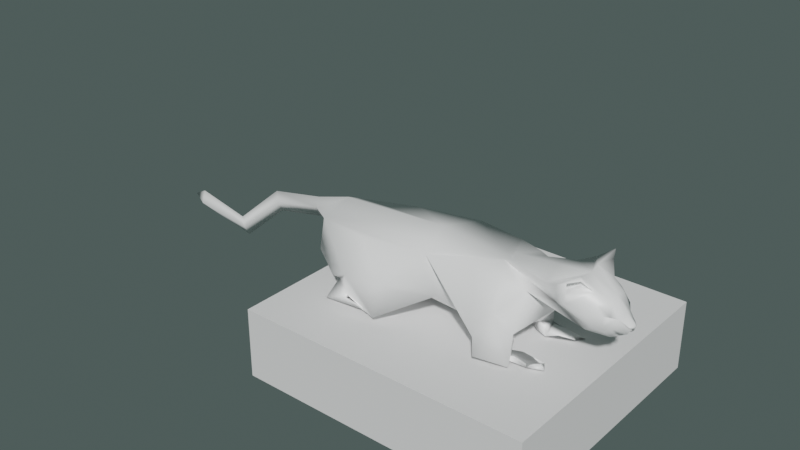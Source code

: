 # Source: Cat.blend  (saved by Blender 4.1.24; exported with 4.5.12 LTS)
import bpy
from mathutils import Matrix  # noqa: F401  (used for matrix-valued properties, if any)

bpy.ops.wm.read_factory_settings(use_empty=True)
scene = bpy.context.scene
scene.name = 'Scene'

# ---- collections
col_collection = bpy.data.collections.new('Collection'); scene.collection.children.link(col_collection)

# ---- materials (node trees are filled in below, after node groups)
mat_material = bpy.data.materials.new('Material')
mat_material.alpha_threshold = 0.0
mat_material.use_transparent_shadow = False
mat_material.line_color = (0.0, 0.0, 0.0, 1.0)

# ---- material node trees
mat_material.use_nodes = True; mat_material.node_tree.nodes.clear()
_N = mat_material.node_tree.nodes; _L = mat_material.node_tree.links
n0 = _N.new('ShaderNodeOutputMaterial'); n0.name = 'Material Output'; n0.location = (300, 300)
n1 = _N.new('ShaderNodeBsdfPrincipled'); n1.name = 'Principled BSDF'; n1.location = (10, 300)
n1.distribution = 'GGX'
n1.subsurface_method = 'RANDOM_WALK_SKIN'
n1.inputs[0].default_value = (1.0, 1.0, 1.0, 1.0)
n1.inputs[2].default_value = 0.4408
n1.inputs[3].default_value = 1.45
n1.inputs[13].default_value = 1.0
n1.inputs[27].default_value = (0.0, 0.0, 0.0, 1.0)
n1.inputs[28].default_value = 1.0
_L.new(n1.outputs[0], n0.inputs[0])
n0.is_active_output = True

# ---- world
world_world = bpy.data.worlds.new('World'); scene.world = world_world
world_world.color = (0.06278, 0.08712, 0.08261)
world_world.use_sun_shadow = False
world_world.sun_shadow_jitter_overblur = 0.0

# ---- meshes
me_cube = bpy.data.meshes.new('Cube')
me_cube.from_pydata([(3.231, 0.0, 1.465), (2.529, 0.0, -1.782), (3.37, -1.791, 0.9974), (3.99, -0.8755, -0.7898), (-4.851, -0.1443, -1.699), (-2.078, 0.0, -0.198), (-1.244, -0.8626, 0.7304), (5.3, 0.0, 0.4192), (4.484, -1.166, 0.6578), (6.864, 0.0, -0.3226), (6.106, -1.295, 0.6147), (6.215, 0.0, 1.588), (6.546, -1.2, 1.348), (6.733, -0.6345, 0.3479), (7.499, 0.0, 1.616), (7.935, 0.0, 0.2589), (7.427, -1.374, 1.995), (-1.843, -1.054, -0.5147), (5.85, -1.303, -3.709), (0.7902, -2.027, -0.6525), (4.879, -1.875, -1.541), (4.703, -0.352, -2.056), (6.044, -0.9326, -1.307), (5.903, -0.6019, -1.094), (5.204, -1.629, -2.418), (5.994, -1.101, -2.161), (5.914, -0.6458, -2.077), (-0.01056, -1.374, -1.162), (-0.05133, 0.0, -1.299), (2.594, -2.288, -2.109), (-0.2921, -0.5354, -1.575), (2.47, -0.514, -2.165), (5.147, -0.5067, -2.667), (6.431, -1.165, -3.48), (6.223, -0.5741, -3.536), (5.701, -0.8902, -3.8), (4.81, 0.0, -1.577), (-0.9298, -0.4828, -2.065), (-0.7848, -1.149, -1.721), (0.1584, -1.277, -2.176), (0.1489, -0.8649, -2.241), (-0.3246, -0.9494, -3.273), (-0.4242, -1.597, -2.931), (0.5262, -1.73, -2.757), (0.4972, -1.14, -2.745), (-0.8907, 0.0, -0.171), (-1.294, -0.2398, 0.4922), (-1.554, 0.0, 0.5529), (-3.519, -0.3185, 0.5153), (-7.654, 0.0, -1.018), (-3.921, 0.0, -0.02315), (-4.019, 0.0, 0.9536), (-4.802, 0.0, -2.351), (-5.408, 0.0, -1.578), (-7.655, 0.0, -1.029), (-7.357, -0.4087, -0.9578), (-7.624, 0.0, -0.05615), (8.669, 0.0, 0.5569), (7.621, -0.5302, -0.006495), (7.437, 0.0, -0.02795), (7.105, -0.9824, 0.8332), (8.442, 0.0, 0.8052), (8.252, -0.5338, 0.4459), (8.026, -0.3178, 0.76), (8.021, -0.6424, 0.8059), (8.358, -0.1864, 0.6137), (8.185, -0.526, 0.7995), (8.22, -0.531, 0.7568), (8.639, 0.0, 0.2931), (8.419, -0.03064, 0.4936), (7.039, -0.1587, 1.61), (6.752, -1.066, 1.298), (7.838, -0.4901, 1.301), (7.322, -0.01119, 1.345), (8.127, -0.4754, 0.487), (8.396, -0.1341, 0.1115), (8.699, 0.0, 0.3043), (8.274, 0.0, 0.2754), (8.468, 0.1455, 0.245), (8.511, 0.0, 0.03877), (8.679, -0.07367, 0.4237), (8.547, -0.2276, 0.4618), (8.623, -0.05107, 0.3962), (8.098, -0.3598, 0.1656), (8.186, -0.3723, 0.2485), (6.658, -1.201, 1.043), (7.048, -1.026, 1.577), (6.072, -0.9936, -3.773), (3.964, -0.601, -1.014), (1.452, -0.7138, -1.01), (1.114, -1.488, -4.064), (1.076, -1.983, -3.932), (1.355, -1.893, -3.658), (1.312, -1.423, -3.564), (1.323, -1.645, -3.838), (4.426, 0.6787, 1.011), (0.5953, -1.29, 1.063), (1.437, -1.754, -0.4737), (5.313, -0.6926, 1.35), (-1.574, 0.0, 1.072), (5.399, -1.349, -0.1819), (8.648, -0.2256, 0.2332), (8.57, -0.07567, 0.2539), (8.648, 0.0, 0.5275), (8.613, 0.0008139, 0.455), (8.679, 0.0187, 0.4789), (8.591, -0.1767, 0.3797), (8.429, 0.0, 0.1543), (7.866, 0.0, 0.17), (8.17, -0.3222, 0.09263), (7.804, -0.5759, 0.2541), (7.605, -0.8758, 0.5948), (7.55, -0.7504, 1.66), (8.181, 0.0, 1.156), (7.846, -0.6052, 1.149), (8.64, 0.0, 0.2949), (8.217, -0.3806, 0.07597), (8.157, -0.2585, 1.163), (7.258, -0.5351, 1.596), (5.953, -1.045, -1.804), (5.874, -0.647, -1.661), (5.021, -1.753, -2.057), (4.942, -0.4083, -2.409)], [], [(46, 47, 51, 48), (38, 37, 41, 42), (0, 2, 8, 95, 7), (10, 95, 8, 98), (71, 60, 16), (30, 31, 40, 37), (17, 30, 27), (25, 24, 18, 33), (26, 25, 33, 34), (18, 35, 87), (34, 35, 32, 26), (45, 46, 48, 50), (27, 30, 37, 38), (31, 29, 39, 40), (44, 43, 92, 93), (37, 40, 44, 41), (39, 38, 42, 43), (40, 39, 43, 44), (99, 47, 46, 6), (50, 48, 4, 52), (48, 51, 53, 4), (52, 4, 55, 54), (4, 53, 56, 55), (56, 49, 55), (54, 55, 49), (66, 63, 64), (66, 65, 63), (65, 67, 63), (63, 67, 64), (11, 12, 71, 70, 14), (118, 73, 72, 112), (86, 85, 73, 118), (74, 83, 84, 75), (116, 58, 59, 79), (69, 81, 80), (105, 81, 106), (69, 80, 82), (75, 78, 101), (15, 84, 109, 108), (16, 60, 85, 86), (35, 34, 87), (33, 18, 87), (34, 33, 87), (36, 88, 3, 89, 1), (36, 23, 21, 88), (28, 1, 89), (29, 97, 19), (90, 93, 94), (42, 41, 90, 91), (41, 44, 93, 90), (43, 42, 91, 92), (92, 91, 94), (93, 92, 94), (91, 90, 94), (29, 19, 27, 38, 39), (96, 6, 19), (6, 17, 27, 19), (18, 24, 32, 35), (119, 25, 26, 120), (121, 24, 25, 119), (3, 88, 21, 20, 8, 2), (10, 22, 23, 36, 9), (96, 19, 97), (2, 96, 97, 3), (89, 3, 97, 29, 31), (99, 6, 96, 2, 0), (45, 5, 17, 6, 46), (30, 17, 5, 28, 89, 31), (71, 12, 13, 60), (20, 100, 98, 8), (100, 22, 10, 98), (78, 80, 101), (74, 75, 101), (82, 102, 104), (77, 68, 102, 82, 80, 78), (57, 81, 105, 103), (69, 82, 104, 106), (81, 69, 106), (75, 84, 15, 77, 78), (108, 109, 107), (84, 76, 107, 109), (115, 116, 79), (105, 106, 104, 102, 68, 103), (110, 60, 13, 58), (65, 61, 113, 117), (65, 66, 62, 74), (70, 71, 16, 112), (84, 83, 116, 115, 76), (110, 83, 74, 62), (58, 116, 83, 110), (62, 66, 64, 111), (65, 117, 67), (64, 114, 111), (72, 73, 85, 60), (67, 117, 114, 64), (60, 111, 114, 72), (72, 117, 113, 14, 70), (72, 114, 117), (70, 112, 72), (61, 65, 81, 57), (86, 118, 112, 16), (81, 65, 74, 101, 80), (110, 62, 111, 60), (21, 23, 120, 122), (20, 21, 122, 121), (22, 100, 20, 121, 119), (23, 22, 119, 120), (122, 32, 24, 121), (10, 13, 12, 11, 7, 95), (13, 10, 9, 59, 58), (120, 26, 32, 122)])
me_cube.polygons.foreach_set('use_smooth', [True] * 111)
_k = {(65, 67): 0.38039, (65, 66): 0.38039, (64, 66): 0.38039, (64, 67): 0.38039, (16, 112): 0.28235, (16, 60): 0.28235, (57, 81): 0.41961, (72, 112): 0.28235}
me_cube.attributes.new('crease_edge', 'FLOAT', 'EDGE').data.foreach_set('value', [_k.get((min(e.vertices), max(e.vertices)), 0.0) for e in me_cube.edges])
_uv = me_cube.uv_layers.new(name='UVMap')
_uv.uv.foreach_set('vector', [0.875, 0.625, 0.75, 0.5, 0.75, 0.5, 0.875, 0.625, 0.375, 0.0, 0.375, 0.125, 0.375, 0.125, 0.375, 0.0, 0.625, 0.5, 0.625, 0.75, 0.625, 0.75, 0.625, 0.625, 0.625, 0.5, 0.625, 0.75, 0.625, 0.625, 0.625, 0.75, 0.625, 0.75, 0.625, 0.75, 0.5625, 0.75, 0.625, 0.75, 0.125, 0.625, 0.375, 0.625, 0.375, 0.625, 0.125, 0.625, 0.375, 0.0, 0.375, 0.125, 0.375, 0.0, 0.375, 0.75, 0.375, 0.75, 0.375, 0.75, 0.375, 0.75, 0.375, 0.5, 0.375, 0.75, 0.375, 0.75, 0.375, 0.5, 0.375, 0.75, 0.375, 0.625, 0.375, 0.75, 0.375, 0.5, 0.375, 0.625, 0.375, 0.5215, 0.375, 0.5, 0.5, 0.25, 0.625, 0.125, 0.625, 0.125, 0.5, 0.25, 0.375, 0.0, 0.375, 0.125, 0.375, 0.125, 0.375, 0.0, 0.375, 0.625, 0.375, 0.75, 0.375, 0.75, 0.375, 0.625, 0.375, 0.625, 0.375, 0.75, 0.375, 0.75, 0.375, 0.625, 0.125, 0.625, 0.375, 0.625, 0.375, 0.625, 0.125, 0.625, 0.375, 0.75, 0.375, 1.0, 0.375, 1.0, 0.375, 0.75, 0.375, 0.625, 0.375, 0.75, 0.375, 0.75, 0.375, 0.625, 0.6875, 0.5, 0.75, 0.5, 0.875, 0.625, 0.875, 0.75, 0.5, 0.25, 0.625, 0.125, 0.625, 0.125, 0.5, 0.25, 0.875, 0.625, 0.75, 0.5, 0.75, 0.5, 0.875, 0.625, 0.5, 0.25, 0.625, 0.125, 0.625, 0.125, 0.5, 0.25, 0.875, 0.625, 0.75, 0.5, 0.75, 0.5, 0.875, 0.625, 0.75, 0.5, 0.875, 0.5, 0.875, 0.625, 0.5, 0.25, 0.625, 0.125, 0.625, 0.25, 0.4844, 0.625, 0.5, 0.625, 0.4844, 0.6875, 0.4844, 0.625, 0.5156, 0.5625, 0.5, 0.625, 0.5156, 0.5625, 0.5156, 0.625, 0.5, 0.625, 0.5, 0.625, 0.5156, 0.625, 0.4844, 0.6875, 0.625, 0.5, 0.625, 0.75, 0.625, 0.75, 0.625, 0.625, 0.625, 0.5, 0.6016, 0.7031, 0.5938, 0.6875, 0.5938, 0.6875, 0.6094, 0.7188, 0.625, 0.75, 0.5938, 0.75, 0.625, 0.75, 0.625, 0.75, 0.4766, 0.5938, 0.3877, 0.6133, 0.394, 0.6074, 0.4512, 0.5703, 0.2876, 0.4316, 0.1875, 0.3125, 0.0, 0.0, 0.1875, 0.25, 0.4844, 0.5625, 0.4844, 0.5625, 0.4844, 0.5625, 0.4736, 0.5273, 0.4785, 0.5547, 0.473, 0.5474, 0.4844, 0.5625, 0.4844, 0.5625, 0.4609, 0.5312, 0.4512, 0.5703, 0.4258, 0.5469, 0.4634, 0.5816, 0.375, 0.5, 0.394, 0.6074, 0.394, 0.6074, 0.375, 0.5, 0.625, 0.75, 0.5625, 0.75, 0.5938, 0.75, 0.625, 0.75, 0.375, 0.625, 0.375, 0.5, 0.375, 0.625, 0.375, 0.75, 0.375, 0.75, 0.375, 0.75, 0.375, 0.5, 0.375, 0.75, 0.375, 0.5, 0.375, 0.5, 0.375, 0.5, 0.375, 0.75, 0.375, 0.625, 0.375, 0.5, 0.375, 0.5, 0.375, 0.5, 0.375, 0.5, 0.375, 0.5, 0.375, 0.5, 0.375, 0.5, 0.375, 0.625, 0.375, 0.75, 0.375, 0.75, 0.375, 0.75, 0.125, 0.625, 0.375, 0.625, 0.125, 0.625, 0.375, 0.0, 0.375, 0.125, 0.375, 0.125, 0.375, 0.0, 0.125, 0.625, 0.375, 0.625, 0.375, 0.625, 0.125, 0.625, 0.375, 0.75, 0.375, 1.0, 0.375, 1.0, 0.375, 0.75, 0.375, 0.75, 0.375, 1.0, 0.375, 0.75, 0.375, 0.625, 0.375, 0.75, 0.375, 0.625, 0.375, 0.0, 0.375, 0.125, 0.375, 0.0, 0.375, 0.75, 0.375, 0.75, 0.375, 1.0, 0.375, 1.0, 0.375, 0.75, 0.625, 0.875, 0.625, 1.0, 0.375, 0.75, 0.625, 1.0, 0.375, 1.0, 0.375, 1.0, 0.375, 0.75, 0.375, 0.75, 0.375, 0.75, 0.375, 0.5215, 0.375, 0.625, 0.375, 0.75, 0.375, 0.75, 0.375, 0.5, 0.375, 0.5, 0.375, 0.75, 0.375, 0.75, 0.375, 0.75, 0.375, 0.75, 0.375, 0.75, 0.375, 0.5, 0.375, 0.5, 0.375, 0.75, 0.625, 0.75, 0.625, 0.75, 0.625, 0.75, 0.375, 0.75, 0.375, 0.5, 0.375, 0.5, 0.375, 0.5, 0.625, 0.875, 0.375, 0.75, 0.375, 0.75, 0.625, 0.75, 0.625, 0.875, 0.375, 0.75, 0.375, 0.75, 0.375, 0.625, 0.375, 0.75, 0.375, 0.75, 0.375, 0.75, 0.375, 0.625, 0.6875, 0.5, 0.875, 0.75, 0.75, 0.75, 0.625, 0.75, 0.625, 0.5, 0.5, 0.25, 0.375, 0.25, 0.375, 0.0, 0.625, 0.0, 0.625, 0.125, 0.375, 0.125, 0.375, 0.0, 0.125, 0.5, 0.375, 0.5, 0.375, 0.625, 0.375, 0.625, 0.625, 0.75, 0.625, 0.75, 0.375, 0.75, 0.5625, 0.75, 0.375, 0.75, 0.375, 0.75, 0.625, 0.75, 0.625, 0.75, 0.375, 0.75, 0.375, 0.75, 0.625, 0.75, 0.625, 0.75, 0.4258, 0.5469, 0.4805, 0.5781, 0.4634, 0.5816, 0.4766, 0.5938, 0.4512, 0.5703, 0.4634, 0.5816, 0.4609, 0.5312, 0.4668, 0.5391, 0.4727, 0.5469, 0.375, 0.5, 0.4375, 0.5, 0.4668, 0.5391, 0.459, 0.5391, 0.4805, 0.5781, 0.4258, 0.5469, 0.5, 0.5, 0.4785, 0.5547, 0.4736, 0.5273, 0.4688, 0.5, 0.4609, 0.5312, 0.4609, 0.5312, 0.4727, 0.5469, 0.473, 0.5474, 0.4844, 0.5625, 0.4609, 0.5312, 0.473, 0.5474, 0.4512, 0.5703, 0.394, 0.6074, 0.375, 0.5, 0.375, 0.5, 0.4258, 0.5469, 0.375, 0.5, 0.394, 0.6074, 0.375, 0.5, 0.394, 0.6074, 0.375, 0.5, 0.375, 0.5, 0.394, 0.6074, 0.2812, 0.375, 0.2876, 0.4316, 0.1875, 0.25, 0.4736, 0.5273, 0.473, 0.5474, 0.4727, 0.5469, 0.4668, 0.5391, 0.4375, 0.5, 0.4688, 0.5, 0.463, 0.75, 0.5625, 0.75, 0.375, 0.75, 0.375, 0.625, 0.5234, 0.5312, 0.5312, 0.5, 0.5469, 0.5, 0.5703, 0.5938, 0.5156, 0.5625, 0.4844, 0.625, 0.4688, 0.625, 0.4766, 0.5938, 0.625, 0.625, 0.625, 0.75, 0.625, 0.75, 0.6094, 0.7188, 0.394, 0.6074, 0.3877, 0.6133, 0.2876, 0.4316, 0.2812, 0.375, 0.375, 0.5, 0.4886, 0.75, 0.4727, 0.6094, 0.4766, 0.5938, 0.4688, 0.625, 0.1875, 0.3125, 0.2876, 0.4316, 0.4727, 0.6094, 0.4886, 0.75, 0.4688, 0.625, 0.4844, 0.625, 0.4844, 0.6875, 0.4871, 0.6984, 0.5234, 0.5312, 0.5703, 0.5938, 0.5156, 0.625, 0.4844, 0.6875, 0.5563, 0.6687, 0.4871, 0.6984, 0.5938, 0.6875, 0.5625, 0.75, 0.5625, 0.75, 0.4936, 0.7242, 0.5156, 0.625, 0.5703, 0.5938, 0.5563, 0.6687, 0.4844, 0.6875, 0.4936, 0.7242, 0.4871, 0.6984, 0.5563, 0.6687, 0.5938, 0.6875, 0.6071, 0.6608, 0.5703, 0.5938, 0.5469, 0.5, 0.625, 0.5, 0.625, 0.625, 0.5938, 0.6875, 0.5563, 0.6687, 0.5703, 0.5938, 0.625, 0.625, 0.6094, 0.7188, 0.6071, 0.6608, 0.5312, 0.5, 0.5039, 0.5469, 0.4844, 0.5625, 0.5078, 0.5, 0.6094, 0.7188, 0.6016, 0.7031, 0.6094, 0.7188, 0.625, 0.75, 0.4844, 0.5625, 0.5, 0.5625, 0.4766, 0.5938, 0.4634, 0.5816, 0.4844, 0.5625, 0.4886, 0.75, 0.4688, 0.625, 0.4871, 0.6984, 0.4936, 0.7242, 0.375, 0.5, 0.375, 0.5, 0.375, 0.5, 0.375, 0.5, 0.375, 0.75, 0.375, 0.5, 0.375, 0.5, 0.375, 0.75, 0.375, 0.75, 0.375, 0.75, 0.375, 0.75, 0.375, 0.75, 0.375, 0.75, 0.375, 0.5, 0.375, 0.75, 0.375, 0.75, 0.375, 0.5, 0.375, 0.5, 0.375, 0.5215, 0.375, 0.75, 0.375, 0.75, 0.625, 0.75, 0.375, 0.75, 0.625, 0.75, 0.625, 0.5, 0.625, 0.5, 0.625, 0.625, 0.375, 0.75, 0.625, 0.75, 0.375, 0.5, 0.375, 0.5, 0.375, 0.625, 0.375, 0.5, 0.375, 0.5, 0.375, 0.5215, 0.375, 0.5])
me_cube.materials.append(mat_material)
me_cube.use_mirror_vertex_groups = False
me_cube.update()
me_cube_001 = bpy.data.meshes.new('Cube.001')
me_cube_001.from_pydata([(-1.0, -1.0, -1.0), (-1.0, -1.0, 1.0), (-1.0, 1.0, -1.0), (-1.0, 1.0, 1.0), (1.0, -1.0, -1.0), (1.0, -1.0, 1.0), (1.0, 1.0, -1.0), (1.0, 1.0, 1.0)], [], [(0, 1, 3, 2), (2, 3, 7, 6), (6, 7, 5, 4), (4, 5, 1, 0), (2, 6, 4, 0), (7, 3, 1, 5)])
_uv = me_cube_001.uv_layers.new(name='UVMap')
_uv.uv.foreach_set('vector', [0.375, 0.0, 0.625, 0.0, 0.625, 0.25, 0.375, 0.25, 0.375, 0.25, 0.625, 0.25, 0.625, 0.5, 0.375, 0.5, 0.375, 0.5, 0.625, 0.5, 0.625, 0.75, 0.375, 0.75, 0.375, 0.75, 0.625, 0.75, 0.625, 1.0, 0.375, 1.0, 0.125, 0.5, 0.375, 0.5, 0.375, 0.75, 0.125, 0.75, 0.625, 0.5, 0.875, 0.5, 0.875, 0.75, 0.625, 0.75])
me_cube_001.update()
arm_armature = bpy.data.armatures.new('Armature')  # bones are not reproduced

# ---- objects
ob_cat = bpy.data.objects.new('Cat', me_cube)
ob_armature = bpy.data.objects.new('Armature', arm_armature)
ob_cube = bpy.data.objects.new('Cube', me_cube_001)

# ---- transforms, parenting, visibility, modifiers, constraints
ob_cat.parent = ob_armature
ob_cat.matrix_parent_inverse = Matrix(((7.55e-08, 1.0, 0.0, -0.0), (-1.0, 7.55e-08, -0.0, 0.0), (0.0, -0.0, 1.0, -0.0), (-0.0, 0.0, -0.0, 1.0)))
ob_cat.location = (0.0, 0.0, 0.0)
ob_cat.lock_rotations_4d = False
ob_cat.empty_display_type = 'ARROWS'
ob_cat.lineart.crease_threshold = 0.0
_vg = ob_cat.vertex_groups.new(name='Body')
for _i, _w in zip([0, 1, 2, 3, 5, 6, 7, 8, 10, 11, 12, 17, 19, 27, 28, 29, 30, 31, 36, 45, 71, 88, 89, 95, 96, 97, 98, 99, 100], [0.9537, 0.7966, 0.9024, 0.8245, 0.2511, 0.8016, 0.7399, 0.8013, 0.1074, 0.1521, 0.06042, 0.5585, 0.1544, 0.1279, 0.6651, 0.07618, 0.1423, 0.1437, 0.07525, 0.08169, 0.002551, 0.3869, 0.6942, 0.75, 0.7741, 0.2729, 0.3649, 0.8636, 0.07333]): _vg.add([_i], _w, 'REPLACE')
_vg = ob_cat.vertex_groups.new(name='FrontUpperLeg.L')
_vg = ob_cat.vertex_groups.new(name='FrontLowerLeg.L')
_vg = ob_cat.vertex_groups.new(name='BackUpperLeg.L')
_vg = ob_cat.vertex_groups.new(name='BackLowerLeg.L')
_vg = ob_cat.vertex_groups.new(name='Tail.0')
for _i, _w in zip([5, 6, 17, 27, 28, 30, 45, 46, 47, 48, 50, 51, 96, 99], [0.6406, 0.1052, 0.178, 0.01099, 0.05301, 0.02421, 0.884, 0.9834, 1.009, 0.9995, 0.9605, 0.9847, 0.01915, 0.08895]): _vg.add([_i], _w, 'REPLACE')
_vg = ob_cat.vertex_groups.new(name='Tail.1')
for _i, _w in zip([4, 50, 52, 53], [0.9905, 0.02834, 1.046, 0.9373]): _vg.add([_i], _w, 'REPLACE')
_vg = ob_cat.vertex_groups.new(name='Tail.2')
for _i, _w in zip([49, 53, 54, 55, 56], [1.0, 0.03869, 0.9833, 0.9936, 1.03]): _vg.add([_i], _w, 'REPLACE')
_vg = ob_cat.vertex_groups.new(name='Head')
for _i, _w in zip([7, 8, 9, 10, 11, 12, 13, 14, 15, 16, 22, 23, 57, 58, 59, 60, 61, 62, 63, 64, 65, 66, 67, 68, 69, 70, 71, 72, 73, 74, 75, 76, 77, 78, 79, 80, 81, 82, 83, 84, 85, 86, 95, 98, 100, 101, 102, 103, 104, 105, 106, 107, 108, 109, 110, 111, 112, 113, 114, 115, 116, 117, 118, 119, 120], [0.2178, 0.09724, 0.8777, 0.8032, 0.8353, 0.9285, 0.9785, 0.9837, 0.9989, 0.9755, 0.1205, 0.0562, 0.9984, 0.9938, 0.9852, 0.9856, 0.9979, 0.9977, 0.9976, 0.9965, 0.9983, 0.9977, 0.9974, 0.9987, 0.9986, 0.9748, 0.968, 0.9882, 0.9848, 0.9984, 0.9986, 0.9989, 0.9987, 0.9987, 0.9989, 0.9986, 0.9986, 0.9986, 0.9981, 0.9984, 0.9837, 0.9793, 0.1959, 0.4747, 0.1497, 0.9987, 0.9987, 0.9985, 0.9986, 0.9985, 0.9986, 0.9987, 0.9989, 0.9986, 0.9968, 0.9945, 0.979, 0.9958, 0.9939, 0.9989, 0.998, 0.9968, 0.9814, 0.06024, 0.0281]): _vg.add([_i], _w, 'REPLACE')
_vg = ob_cat.vertex_groups.new(name='FrontUpperLeg.R')
for _i, _w in zip([3, 7, 8, 9, 10, 20, 21, 22, 23, 24, 25, 26, 32, 36, 88, 95, 98, 100, 119, 120, 121, 122], [0.1004, 0.03633, 0.09146, 0.09683, 0.09265, 0.9455, 0.9606, 0.753, 0.837, 0.01499, 0.05894, 0.06007, 0.02125, 0.9674, 0.5832, 0.05306, 0.174, 0.8206, 0.406, 0.4485, 0.4803, 0.4909]): _vg.add([_i], _w, 'REPLACE')
_vg = ob_cat.vertex_groups.new(name='FrontLowerLeg.R')
for _i, _w in zip([18, 20, 21, 22, 23, 24, 25, 26, 32, 33, 34, 35, 36, 87, 119, 120, 121, 122], [0.998, 0.004922, 0.004946, 0.1018, 0.09456, 0.9702, 0.9359, 0.9362, 0.9642, 0.9949, 0.9952, 0.9986, 0.01935, 0.998, 0.5188, 0.5154, 0.4876, 0.4846]): _vg.add([_i], _w, 'REPLACE')
_vg = ob_cat.vertex_groups.new(name='BackUpperLeg.R')
for _i, _w in zip([0, 1, 2, 3, 5, 6, 17, 19, 27, 28, 29, 30, 31, 37, 38, 39, 40, 43, 44, 45, 88, 89, 96, 97, 99], [0.001102, 0.2225, 0.07152, 0.06964, 0.1065, 0.09334, 0.2589, 0.8312, 0.8316, 0.2831, 0.9204, 0.8072, 0.8619, 0.9275, 0.9343, 0.9656, 0.9344, 0.06071, 0.07936, 0.01684, 0.0065, 0.3306, 0.1832, 0.7157, 0.04235]): _vg.add([_i], _w, 'REPLACE')
_vg = ob_cat.vertex_groups.new(name='BackLowerLeg.R')
for _i, _w in zip([37, 38, 39, 40, 41, 42, 43, 44, 90, 91, 92, 93, 94], [0.04937, 0.03, 0.008688, 0.05316, 0.9792, 0.9801, 0.939, 0.9198, 0.998, 0.998, 0.9971, 0.9926, 0.9975]): _vg.add([_i], _w, 'REPLACE')
_vg = ob_cat.vertex_groups.new(name='ClothPin')
for _i, _w in zip([0, 1, 2, 3, 4, 5, 6, 7, 8, 9, 10, 11, 12, 13, 14, 15, 16, 17, 18, 19, 20, 21, 22, 23, 24, 25, 26, 27, 28, 29, 30, 31, 32, 33, 34, 35, 36, 37, 38, 39, 40, 41, 42, 43, 44, 45, 46, 47, 48, 49, 50, 51, 52, 53, 54, 55, 56, 57, 58, 59, 60, 61, 62, 63, 64, 65, 66, 67, 68, 69, 70, 71, 72, 73, 74, 75, 76, 77, 78, 79, 80, 81, 82, 83, 84, 85, 86, 87, 88, 89, 90, 91, 92, 93, 94, 95, 96, 97, 98, 99, 100, 101, 102, 103, 104, 105, 106, 107, 108, 109, 110, 111, 112, 113, 114, 115, 116, 117, 118, 119, 120, 121, 122], [0.4523, 0.7014, 0.1748, 0.2004, 0.1679, 0.1431, 0.4232, 0.3796, 0.4557, 0.4608, 0.4452, 0.04988, 0.2276, 0.4565, 0.1719, 0.1701, 0.1226, 0.7073, 0.7109, 0.4127, 0.7206, 0.7128, 0.7399, 0.7113, 0.7111, 0.711, 0.711, 0.7117, 0.7875, 0.7138, 0.7143, 0.7128, 0.7117, 0.7109, 0.7153, 0.7123, 0.7565, 0.7198, 0.7114, 0.7109, 0.7184, 0.7731, 0.7212, 0.7109, 0.7223, 0.132, 0.105, 0.1285, 0.1718, 0.1493, 0.1719, 0.1325, 0.06142, 0.1667, 0.1702, 0.1698, 0.1676, 0.1991, 0.2632, 0.2835, 0.2126, 0.4609, 0.3818, 0.4286, 0.4381, 0.3009, 0.4609, 0.4603, 0.4607, 0.3543, 0.1719, 0.175, 0.1718, 0.1719, 0.2193, 0.4607, 0.351, 0.1715, 0.4051, 0.4484, 0.4603, 0.368, 0.4587, 0.2796, 0.4533, 0.1851, 0.1718, 0.712, 0.6569, 0.7129, 0.7209, 0.711, 0.711, 0.7109, 0.7111, 0.2999, 0.09007, 0.3465, 0.3906, 0.05812, 0.6222, 0.4516, 0.4575, 0.3969, 0.4604, 0.4605, 0.4599, 0.0003365, 0.147, 0.3693, 0.459, 0.3112, 0.1719, 0.4505, 0.1843, 0.3251, 0.46, 0.1732, 0.1719, 0.7111, 0.7168, 0.7163, 0.712]): _vg.add([_i], _w, 'REPLACE')
_m = ob_cat.modifiers.new('Mirror', 'MIRROR')
_m.use_axis = (False, True, False)
_m.use_clip = True
_m = ob_cat.modifiers.new('Armature', 'ARMATURE')
_m.object = ob_armature
_m = ob_cat.modifiers.new('Subdivision', 'SUBSURF')
_m.show_render = False
_m.render_levels = 1
_m = ob_cat.modifiers.new('Cloth', 'CLOTH')
_m.collision_settings.distance_min = 0.07479
_m.collision_settings.use_self_collision = True
_m.collision_settings.self_distance_min = 0.001
_m = ob_cat.modifiers.new('Subdivision.001', 'SUBSURF')
_m.show_render = False
_m.levels = 2
ob_armature.location = (0.0, 0.0, 0.0)
ob_armature.rotation_euler = (0.0, -0.0, 1.571)
ob_cube.location = (3.208, 0.5721, -4.925)
ob_cube.scale = (4.629, 4.118, 1.115)
_m = ob_cube.modifiers.new('Collision', 'COLLISION')

# ---- collection membership
col_collection.objects.link(ob_cat)
col_collection.objects.link(ob_armature)
col_collection.objects.link(ob_cube)

# ---- scene / render settings (as saved in the file)
scene.frame_start = 1; scene.frame_end = 47; scene.frame_set(40)
scene.render.engine = 'BLENDER_EEVEE_NEXT'
scene.render.image_settings.file_format = 'FFMPEG'
scene.render.image_settings.color_mode = 'RGB'
scene.render.resolution_x = 1280
scene.render.resolution_y = 720
scene.cycles.sampling_pattern = 'TABULATED_SOBOL'
scene.cycles.use_light_tree = False
scene.eevee.use_gtao = True
scene.eevee.gtao_quality = 1.0
scene.eevee.gtao_distance = 4.93
scene.eevee.fast_gi_quality = 1.0
scene.eevee.ray_tracing_options.trace_max_roughness = 0.0
scene.view_settings.view_transform = 'Filmic'
bpy.context.view_layer.update()

# ---- added for rendering (the .blend has no active camera and no usable light): camera, sun
cam_auto = bpy.data.cameras.new('AutoCamera')
cam_auto.lens = 50.0
cam_auto.sensor_width = 36.0
cam_auto.clip_end = 1000.0
ob_auto_camera = bpy.data.objects.new('AutoCamera', cam_auto)
scene.collection.objects.link(ob_auto_camera)
ob_auto_camera.location = (18.8996, -21.269, 12.4812)
ob_auto_camera.rotation_euler = (1.09748, -7.21219e-08, 0.694738)
scene.camera = ob_auto_camera
light_auto_sun = bpy.data.lights.new('AutoSun', 'SUN')
light_auto_sun.energy = 3.0
light_auto_sun.angle = 0.0523599
ob_auto_sun = bpy.data.objects.new('AutoSun', light_auto_sun)
scene.collection.objects.link(ob_auto_sun)
ob_auto_sun.rotation_euler = (0.872665, 0.174533, 0.523599)
bpy.context.view_layer.update()
